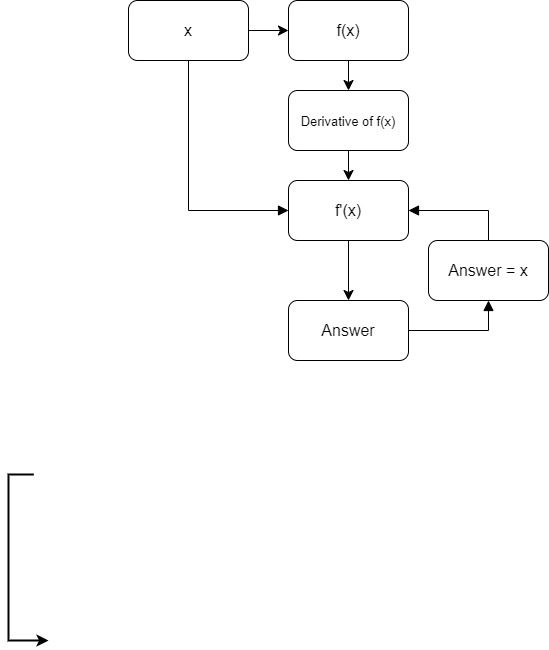

The diagram above was exported from draw.io. Its source (the exported page's mxGraphModel, read from the mxfile embedded in the PNG):
<mxGraphModel dx="870" dy="446" grid="1" gridSize="10" guides="1" tooltips="1" connect="1" arrows="1" fold="1" page="1" pageScale="1" pageWidth="827" pageHeight="1169" math="0" shadow="0">
  <root>
    <mxCell id="M7oKUwfpSB1dlgGSb_YF-0" />
    <mxCell id="M7oKUwfpSB1dlgGSb_YF-1" parent="M7oKUwfpSB1dlgGSb_YF-0" />
    <mxCell id="M7oKUwfpSB1dlgGSb_YF-21" value="" style="endArrow=classic;html=1;rounded=0;exitX=-0.053;exitY=0.566;exitDx=0;exitDy=0;exitPerimeter=0;strokeWidth=2;" edge="1" parent="M7oKUwfpSB1dlgGSb_YF-1" target="M7oKUwfpSB1dlgGSb_YF-23">
      <mxGeometry width="50" height="50" relative="1" as="geometry">
        <mxPoint x="35.23000000000002" y="513.96" as="sourcePoint" />
        <mxPoint x="50" y="680" as="targetPoint" />
        <Array as="points">
          <mxPoint x="10" y="514" />
          <mxPoint x="10" y="680" />
        </Array>
      </mxGeometry>
    </mxCell>
    <mxCell id="Wf-_2vhZKS_LE5WFkYG1-4" style="edgeStyle=none;curved=1;rounded=0;orthogonalLoop=1;jettySize=auto;html=1;entryX=0;entryY=0.5;entryDx=0;entryDy=0;fontSize=12;startSize=8;endSize=8;" edge="1" parent="M7oKUwfpSB1dlgGSb_YF-1" source="Wf-_2vhZKS_LE5WFkYG1-2" target="Wf-_2vhZKS_LE5WFkYG1-3">
      <mxGeometry relative="1" as="geometry" />
    </mxCell>
    <mxCell id="Wf-_2vhZKS_LE5WFkYG1-2" value="x" style="rounded=1;whiteSpace=wrap;html=1;fontSize=16;" vertex="1" parent="M7oKUwfpSB1dlgGSb_YF-1">
      <mxGeometry x="130" y="40" width="120" height="60" as="geometry" />
    </mxCell>
    <mxCell id="Wf-_2vhZKS_LE5WFkYG1-19" style="edgeStyle=none;curved=1;rounded=0;orthogonalLoop=1;jettySize=auto;html=1;entryX=0.5;entryY=0;entryDx=0;entryDy=0;fontSize=12;startSize=8;endSize=8;" edge="1" parent="M7oKUwfpSB1dlgGSb_YF-1" source="Wf-_2vhZKS_LE5WFkYG1-3" target="Wf-_2vhZKS_LE5WFkYG1-18">
      <mxGeometry relative="1" as="geometry" />
    </mxCell>
    <mxCell id="Wf-_2vhZKS_LE5WFkYG1-3" value="f(x)" style="rounded=1;whiteSpace=wrap;html=1;fontSize=16;" vertex="1" parent="M7oKUwfpSB1dlgGSb_YF-1">
      <mxGeometry x="290" y="40" width="120" height="60" as="geometry" />
    </mxCell>
    <mxCell id="Wf-_2vhZKS_LE5WFkYG1-16" style="edgeStyle=none;curved=1;rounded=0;orthogonalLoop=1;jettySize=auto;html=1;entryX=0.5;entryY=0;entryDx=0;entryDy=0;fontSize=12;startSize=8;endSize=8;" edge="1" parent="M7oKUwfpSB1dlgGSb_YF-1" source="Wf-_2vhZKS_LE5WFkYG1-6" target="Wf-_2vhZKS_LE5WFkYG1-11">
      <mxGeometry relative="1" as="geometry" />
    </mxCell>
    <mxCell id="Wf-_2vhZKS_LE5WFkYG1-6" value="f'(x)" style="rounded=1;whiteSpace=wrap;html=1;fontSize=16;" vertex="1" parent="M7oKUwfpSB1dlgGSb_YF-1">
      <mxGeometry x="290" y="220" width="120" height="60" as="geometry" />
    </mxCell>
    <mxCell id="Wf-_2vhZKS_LE5WFkYG1-10" style="edgeStyle=none;curved=1;rounded=0;orthogonalLoop=1;jettySize=auto;html=1;entryX=0.5;entryY=1;entryDx=0;entryDy=0;fontSize=12;startSize=8;endSize=8;" edge="1" parent="M7oKUwfpSB1dlgGSb_YF-1" source="Wf-_2vhZKS_LE5WFkYG1-6" target="Wf-_2vhZKS_LE5WFkYG1-6">
      <mxGeometry relative="1" as="geometry" />
    </mxCell>
    <mxCell id="Wf-_2vhZKS_LE5WFkYG1-11" value="Answer" style="rounded=1;whiteSpace=wrap;html=1;fontSize=16;" vertex="1" parent="M7oKUwfpSB1dlgGSb_YF-1">
      <mxGeometry x="290" y="340" width="120" height="60" as="geometry" />
    </mxCell>
    <mxCell id="Wf-_2vhZKS_LE5WFkYG1-17" value="" style="html=1;verticalAlign=bottom;endArrow=block;curved=0;rounded=0;fontSize=12;startSize=8;endSize=8;exitX=0.5;exitY=1;exitDx=0;exitDy=0;entryX=0;entryY=0.5;entryDx=0;entryDy=0;" edge="1" parent="M7oKUwfpSB1dlgGSb_YF-1" source="Wf-_2vhZKS_LE5WFkYG1-2" target="Wf-_2vhZKS_LE5WFkYG1-6">
      <mxGeometry width="80" relative="1" as="geometry">
        <mxPoint x="140" y="280" as="sourcePoint" />
        <mxPoint x="140" y="170" as="targetPoint" />
        <Array as="points">
          <mxPoint x="190" y="250" />
        </Array>
      </mxGeometry>
    </mxCell>
    <mxCell id="Wf-_2vhZKS_LE5WFkYG1-20" style="edgeStyle=none;curved=1;rounded=0;orthogonalLoop=1;jettySize=auto;html=1;entryX=0.5;entryY=0;entryDx=0;entryDy=0;fontSize=12;startSize=8;endSize=8;" edge="1" parent="M7oKUwfpSB1dlgGSb_YF-1" source="Wf-_2vhZKS_LE5WFkYG1-18" target="Wf-_2vhZKS_LE5WFkYG1-6">
      <mxGeometry relative="1" as="geometry" />
    </mxCell>
    <mxCell id="Wf-_2vhZKS_LE5WFkYG1-18" value="&lt;font style=&quot;font-size: 13px;&quot;&gt;Derivative of f(x)&lt;/font&gt;" style="rounded=1;whiteSpace=wrap;html=1;fontSize=16;" vertex="1" parent="M7oKUwfpSB1dlgGSb_YF-1">
      <mxGeometry x="290" y="130" width="120" height="60" as="geometry" />
    </mxCell>
    <mxCell id="Wf-_2vhZKS_LE5WFkYG1-22" value="Answer = x" style="rounded=1;whiteSpace=wrap;html=1;fontSize=16;" vertex="1" parent="M7oKUwfpSB1dlgGSb_YF-1">
      <mxGeometry x="430" y="280" width="120" height="60" as="geometry" />
    </mxCell>
    <mxCell id="Wf-_2vhZKS_LE5WFkYG1-23" value="" style="html=1;verticalAlign=bottom;endArrow=block;curved=0;rounded=0;fontSize=12;startSize=8;endSize=8;exitX=1;exitY=0.5;exitDx=0;exitDy=0;entryX=0.5;entryY=1;entryDx=0;entryDy=0;" edge="1" parent="M7oKUwfpSB1dlgGSb_YF-1" source="Wf-_2vhZKS_LE5WFkYG1-11" target="Wf-_2vhZKS_LE5WFkYG1-22">
      <mxGeometry width="80" relative="1" as="geometry">
        <mxPoint x="600" y="320" as="sourcePoint" />
        <mxPoint x="700" y="470" as="targetPoint" />
        <Array as="points">
          <mxPoint x="490" y="370" />
        </Array>
      </mxGeometry>
    </mxCell>
    <mxCell id="Wf-_2vhZKS_LE5WFkYG1-24" value="" style="html=1;verticalAlign=bottom;endArrow=block;curved=0;rounded=0;fontSize=12;startSize=8;endSize=8;entryX=1;entryY=0.5;entryDx=0;entryDy=0;" edge="1" parent="M7oKUwfpSB1dlgGSb_YF-1" source="Wf-_2vhZKS_LE5WFkYG1-22" target="Wf-_2vhZKS_LE5WFkYG1-6">
      <mxGeometry width="80" relative="1" as="geometry">
        <mxPoint x="420" y="380" as="sourcePoint" />
        <mxPoint x="500" y="350" as="targetPoint" />
        <Array as="points">
          <mxPoint x="490" y="250" />
        </Array>
      </mxGeometry>
    </mxCell>
  </root>
</mxGraphModel>